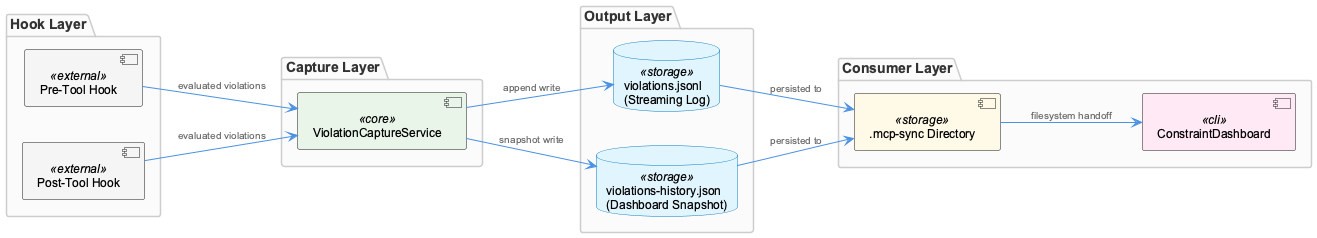

The diagram above was rendered by PlantUML. Its source (embedded in the PNG):
@startuml
!include /Users/Q284340/Agentic/coding/docs/puml/_standard-style.puml

left to right direction

package "Hook Layer" {
    component "Pre-Tool Hook" as preHook <<external>>
    component "Post-Tool Hook" as postHook <<external>>
}

package "Capture Layer" {
    component "ViolationCaptureService" as vcs <<core>>
}

package "Output Layer" {
    database "violations.jsonl\n(Streaming Log)" as jsonl <<storage>>
    database "violations-history.json\n(Dashboard Snapshot)" as jsonHistory <<storage>>
}

package "Consumer Layer" {
    component "ConstraintDashboard" as dashboard <<cli>>
    component ".mcp-sync Directory" as mcpSync <<storage>>
}

preHook --> vcs : "evaluated violations"
postHook --> vcs : "evaluated violations"
vcs --> jsonl : "append write"
vcs --> jsonHistory : "snapshot write"
jsonl --> mcpSync : "persisted to"
jsonHistory --> mcpSync : "persisted to"
mcpSync --> dashboard : "filesystem handoff"

@enduml